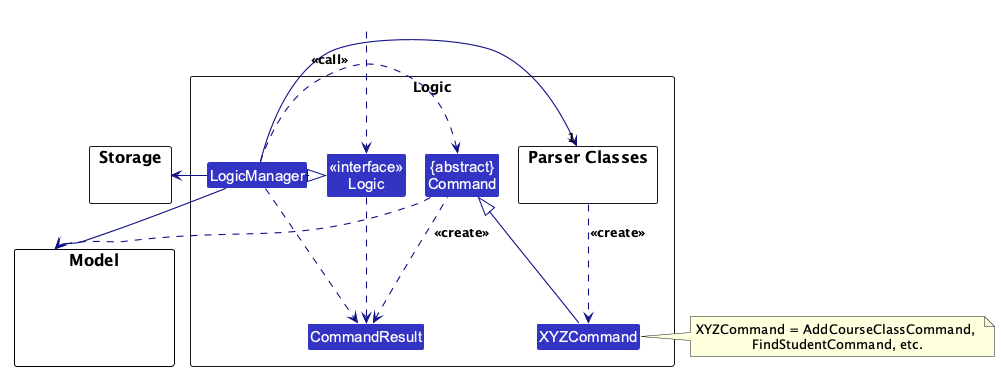

The diagram above was rendered by PlantUML. Its source (embedded in the PNG):
@startuml
!pragma layout smetana
!include style.puml
skinparam arrowThickness 1.1
skinparam arrowColor LOGIC_COLOR_T4
skinparam classBackgroundColor LOGIC_COLOR

package Logic as LogicPackage {

package "Parser Classes" as ParserClasses{
}
Class XYZCommand
Class CommandResult
Class "{abstract}\nCommand" as Command


Class "<<interface>>\nLogic" as Logic
Class LogicManager
}

package Model {
Class HiddenModel #FFFFFF
}

package Storage {
}

Class HiddenOutside #FFFFFF
HiddenOutside ..> Logic

LogicManager .right.|> Logic
LogicManager -right->"1" ParserClasses
ParserClasses ..> XYZCommand : <<create>>

XYZCommand -up-|> Command
LogicManager .left.> Command : <<call>>

LogicManager --> Model
LogicManager --> Storage
Storage --[hidden] Model
Command .[hidden]up.> Storage
Command .right.> Model
note right of XYZCommand: XYZCommand = AddCourseClassCommand, \nFindStudentCommand, etc.

Logic ..> CommandResult
LogicManager .down.> CommandResult
Command .up.> CommandResult : <<create>>
@enduml